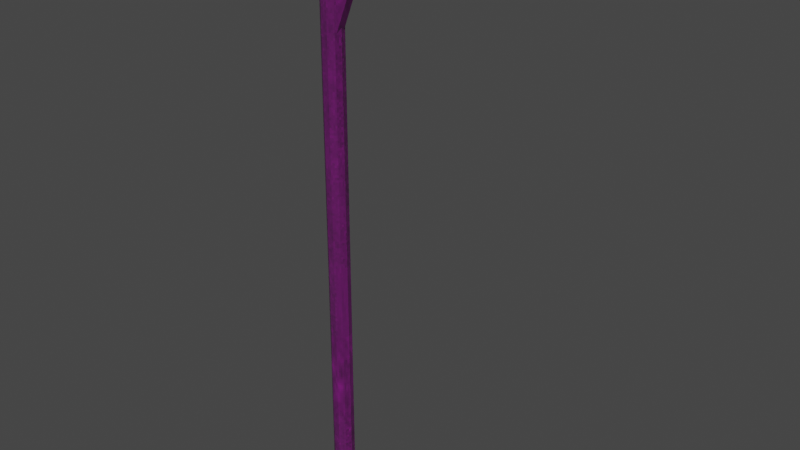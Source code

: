 # Source: lampost.blend  (saved by Blender 2.93.21; exported with 4.5.12 LTS)
import bpy
from mathutils import Matrix  # noqa: F401  (used for matrix-valued properties, if any)

bpy.ops.wm.read_factory_settings(use_empty=True)
scene = bpy.context.scene
scene.name = 'Scene'

# ---- collections
col_collection = bpy.data.collections.new('Collection'); scene.collection.children.link(col_collection)

# ---- images (referenced by path relative to the original .blend; pixels are not part of the script)
import os
ASSET_DIR = os.environ.get("B2B_ASSET_DIR", "")  # directory of the original .blend (textures are referenced by path, not embedded)
HERE = os.path.dirname(os.path.abspath(__file__))  # packed textures are extracted next to this script under _unpacked/

def load_image(name, relpath, width, height, colorspace="sRGB"):
    """Load a texture the original file referenced (path relative to the .blend, or extracted next to this script)."""
    p = next((c for c in (os.path.join(HERE, relpath), os.path.join(ASSET_DIR, relpath)) if relpath and os.path.exists(c)), "")
    if p:
        img = bpy.data.images.load(p, check_existing=True)
        img.name = name
    else:  # same state as the original file: an image datablock whose file is absent (Cycles renders it pink)
        img = bpy.data.images.new(name, width, height)
        img.source = "FILE"
        img.filepath = "//" + (relpath or name)
    img.colorspace_settings.name = colorspace
    return img
img_color_grid = load_image('color grid', '_unpacked/color_grid.4800cbe9.png', 256, 256, 'sRGB')

# ---- materials (node trees are filled in below, after node groups)
mat_lamp_main = bpy.data.materials.new('lamp main')
mat_lamp_main.surface_render_method = 'BLENDED'
mat_lamp_main.blend_method = 'BLEND'
mat_lamp_main.use_transparent_shadow = False
mat_material_001 = bpy.data.materials.new('Material.001')
mat_material_001.use_transparent_shadow = False

# ---- material node trees
mat_lamp_main.use_nodes = True; mat_lamp_main.node_tree.nodes.clear()
_N = mat_lamp_main.node_tree.nodes; _L = mat_lamp_main.node_tree.links
n0 = _N.new('ShaderNodeBsdfPrincipled'); n0.name = 'Principled BSDF'; n0.location = (10, 300)
n0.distribution = 'GGX'
n0.subsurface_method = 'BURLEY'
n0.inputs[2].default_value = 0.0
n0.inputs[3].default_value = 1.45
n0.inputs[4].default_value = 0.2523
n0.inputs[27].default_value = (0.8271, 0.8038, 0.03398, 1.0)
n0.inputs[28].default_value = 1.0
n1 = _N.new('ShaderNodeOutputMaterial'); n1.name = 'Material Output'; n1.location = (300, 300)
n2 = _N.new('ShaderNodeRGB'); n2.name = 'RGB'; n2.location = (-370, 143)
n2.outputs[0].default_value = (0.8276, 0.8219, 0.01844, 1.0)
_L.new(n0.outputs[0], n1.inputs[0])
_L.new(n2.outputs[0], n0.inputs[0])
n1.is_active_output = True
mat_material_001.use_nodes = True; mat_material_001.node_tree.nodes.clear()
_N = mat_material_001.node_tree.nodes; _L = mat_material_001.node_tree.links
n0 = _N.new('ShaderNodeBsdfPrincipled'); n0.name = 'Principled BSDF'; n0.location = (10, 300)
n0.distribution = 'GGX'
n0.subsurface_method = 'BURLEY'
n0.inputs[2].default_value = 1.0
n0.inputs[3].default_value = 1.45
n0.inputs[27].default_value = (0.0, 0.0, 0.0, 1.0)
n0.inputs[28].default_value = 1.0
n1 = _N.new('ShaderNodeOutputMaterial'); n1.name = 'Material Output'; n1.location = (300, 300)
n2 = _N.new('ShaderNodeTexImage'); n2.name = 'Image Texture'; n2.location = (-280, 275)
n2.image = img_color_grid
n2.interpolation = 'Closest'
_L.new(n0.outputs[0], n1.inputs[0])
_L.new(n2.outputs[0], n0.inputs[0])
n1.is_active_output = True

# ---- world
world_world = bpy.data.worlds.new('World'); scene.world = world_world
world_world.use_nodes = True; world_world.node_tree.nodes.clear()
_N = world_world.node_tree.nodes; _L = world_world.node_tree.links
n0 = _N.new('ShaderNodeOutputWorld'); n0.name = 'World Output'; n0.location = (300, 300)
n1 = _N.new('ShaderNodeBackground'); n1.name = 'Background'; n1.location = (10, 300)
n1.inputs[0].default_value = (0.05088, 0.05088, 0.05088, 1.0)
_L.new(n1.outputs[0], n0.inputs[0])
n0.is_active_output = True
world_world.color = (0.05088, 0.05088, 0.05088)
world_world.use_sun_shadow = False
world_world.sun_shadow_jitter_overblur = 0.0

# ---- meshes
me_cylinder = bpy.data.meshes.new('Cylinder')
me_cylinder.from_pydata([(-0.09898, 0.3694, -1.779), (-0.09898, 0.3694, 18.78), (0.137, 0.357, -1.779), (0.137, 0.357, 18.78), (0.3207, 0.2083, -1.779), (0.3207, 0.2083, 18.78), (0.3819, -0.02001, -1.779), (0.3819, -0.02001, 18.78), (0.2972, -0.2407, -1.779), (0.2972, -0.2407, 18.78), (0.09898, -0.3694, -1.779), (0.09898, -0.3694, 18.78), (-0.137, -0.357, -1.779), (-0.137, -0.357, 18.78), (-0.3207, -0.2083, -1.779), (-0.3207, -0.2083, 18.78), (-0.3819, 0.02001, -1.779), (-0.3819, 0.02001, 18.78), (-0.2972, 0.2407, -1.779), (-0.2972, 0.2407, 18.78), (-0.09898, 0.3694, 16.26), (0.137, 0.357, 16.26), (0.3207, 0.2083, 16.26), (0.3819, -0.02001, 16.26), (0.2972, -0.2407, 16.26), (0.09898, -0.3694, 16.26), (-0.137, -0.357, 16.26), (-0.3207, -0.2083, 16.26), (-0.3819, 0.02001, 16.26), (-0.2972, 0.2407, 16.26), (4.316, -0.3957, 17.83), (4.418, -0.2783, 18.5), (4.311, 0.408, 17.82), (4.415, 0.2809, 18.49), (5.535, -0.4053, 17.99), (5.266, -0.2849, 18.61), (5.529, 0.3984, 17.98), (5.263, 0.2743, 18.6), (4.919, 0.5114, 17.9), (4.838, 0.3783, 18.55), (4.926, -0.5087, 17.91), (4.843, -0.3823, 18.55), (4.149, 0.007422, 17.81), (4.264, 0.002535, 18.48), (5.696, -0.004736, 18.0), (5.417, -0.006531, 18.62), (5.019, -0.003452, 18.76), (4.887, -0.0001204, 18.19), (4.636, 0.4632, 17.87), (4.645, -0.3338, 18.53), (4.641, 0.3329, 18.52), (4.642, -0.456, 17.87), (4.523, 0.003208, 18.06), (4.553, -0.0006593, 18.67), (0.1826, -0.1789, 18.43), (0.1826, -0.1789, 13.91), (4.761, -0.1787, 18.45), (4.761, -0.1787, 18.2), (0.7943, -0.1694, 15.49), (1.041, -0.1566, 16.53), (2.921, -0.1678, 17.48), (0.1805, 0.1375, 18.44), (0.1805, 0.1375, 13.91), (4.759, 0.1377, 18.45), (4.759, 0.1377, 18.2), (0.7922, 0.147, 15.5), (1.039, 0.1598, 16.53), (2.919, 0.1486, 17.48), (4.873, 0.1671, 18.59), (4.888, 0.3088, 18.46), (4.911, 0.4034, 18.26), (4.938, 0.4367, 18.05), (4.966, 0.4034, 17.86), (4.989, 0.3088, 17.72), (5.004, 0.1671, 17.62), (5.035, 0.1182, 18.6), (5.187, 0.2183, 18.49), (5.302, 0.2853, 18.31), (5.361, 0.3088, 18.09), (5.356, 0.2853, 17.9), (5.287, 0.2183, 17.74), (5.166, 0.1182, 17.64), (5.102, -2.384e-07, 18.61), (5.311, -2.384e-07, 18.51), (5.463, -2.384e-07, 18.33), (5.536, -1.192e-07, 18.11), (5.518, -1.192e-07, 17.9), (5.411, -2.384e-07, 17.74), (5.233, -1.192e-07, 17.64), (5.035, -0.1182, 18.6), (5.187, -0.2183, 18.49), (5.302, -0.2853, 18.31), (5.361, -0.3088, 18.09), (5.356, -0.2853, 17.9), (5.287, -0.2183, 17.74), (5.166, -0.1182, 17.64), (4.873, -0.1671, 18.59), (4.888, -0.3088, 18.46), (4.911, -0.4034, 18.26), (4.938, -0.4367, 18.05), (4.966, -0.4034, 17.86), (4.989, -0.3088, 17.72), (5.004, -0.1671, 17.62), (4.868, -1.192e-07, 18.63), (4.711, -0.1182, 18.57), (4.59, -0.2183, 18.42), (4.521, -0.2853, 18.22), (4.516, -0.3088, 17.99), (4.575, -0.2853, 17.8), (4.69, -0.2183, 17.67), (4.842, -0.1182, 17.6), (4.644, -1.192e-07, 18.56), (4.466, -2.384e-07, 18.41), (4.359, 0.0, 18.2), (4.341, -1.192e-07, 17.96), (4.413, -2.384e-07, 17.77), (4.566, -1.192e-07, 17.64), (4.775, -2.384e-07, 17.58), (5.009, -1.192e-07, 17.59), (4.711, 0.1182, 18.57), (4.59, 0.2183, 18.42), (4.521, 0.2853, 18.22), (4.516, 0.3088, 17.99), (4.575, 0.2853, 17.8), (4.69, 0.2183, 17.67), (4.842, 0.1182, 17.6), (5.098, 0.3145, 18.58), (5.299, -0.4453, 17.96), (5.293, 0.4421, 17.95), (5.103, -0.3226, 18.59), (5.263, -0.00534, 18.68), (5.383, -0.00295, 18.16), (2.317, -0.1788, 18.44), (2.315, 0.1376, 18.44)], [], [(20, 1, 3, 21), (21, 3, 5, 22), (22, 5, 7, 23), (23, 7, 9, 24), (24, 9, 11, 25), (25, 11, 13, 26), (26, 13, 15, 27), (27, 15, 17, 28), (3, 1, 19, 17, 15, 13, 11, 9, 7, 5), (28, 17, 19, 29), (29, 19, 1, 20), (0, 2, 4, 6, 8, 10, 12, 14, 16, 18), (18, 29, 20, 0), (16, 28, 29, 18), (14, 27, 28, 16), (12, 26, 27, 14), (10, 25, 26, 12), (8, 24, 25, 10), (6, 23, 24, 8), (4, 22, 23, 6), (2, 21, 22, 4), (0, 20, 21, 2), (42, 43, 33, 32), (128, 126, 37, 36), (44, 45, 35, 34), (51, 49, 31, 30), (131, 44, 34, 127), (53, 43, 31, 49), (130, 46, 41, 129), (52, 47, 40, 51), (127, 129, 41, 40), (48, 50, 39, 38), (48, 38, 47, 52), (126, 39, 46, 130), (50, 33, 43, 53), (128, 36, 44, 131), (36, 37, 45, 44), (30, 31, 43, 42), (39, 50, 53, 46), (32, 48, 52, 42), (32, 33, 50, 48), (42, 52, 51, 30), (46, 53, 49, 41), (40, 41, 49, 51), (57, 56, 132, 54, 55, 58, 59, 60), (64, 67, 66, 65, 62, 61, 133, 63), (58, 55, 62, 65), (132, 56, 63, 133), (57, 60, 67, 64), (59, 58, 65, 66), (56, 57, 64, 63), (55, 54, 61, 62), (60, 59, 66, 67), (74, 73, 80, 81), (72, 71, 78, 79), (70, 69, 76, 77), (68, 103, 75), (118, 74, 81), (73, 72, 79, 80), (71, 70, 77, 78), (69, 68, 75, 76), (77, 76, 83, 84), (75, 103, 82), (118, 81, 88), (80, 79, 86, 87), (78, 77, 84, 85), (76, 75, 82, 83), (81, 80, 87, 88), (79, 78, 85, 86), (118, 88, 95), (87, 86, 93, 94), (85, 84, 91, 92), (83, 82, 89, 90), (88, 87, 94, 95), (86, 85, 92, 93), (84, 83, 90, 91), (82, 103, 89), (90, 89, 96, 97), (95, 94, 101, 102), (93, 92, 99, 100), (91, 90, 97, 98), (89, 103, 96), (118, 95, 102), (94, 93, 100, 101), (92, 91, 98, 99), (102, 101, 109, 110), (100, 99, 107, 108), (98, 97, 105, 106), (96, 103, 104), (118, 102, 110), (101, 100, 108, 109), (99, 98, 106, 107), (97, 96, 104, 105), (104, 103, 111), (118, 110, 117), (109, 108, 115, 116), (107, 106, 113, 114), (105, 104, 111, 112), (110, 109, 116, 117), (108, 107, 114, 115), (106, 105, 112, 113), (116, 115, 123, 124), (114, 113, 121, 122), (112, 111, 119, 120), (117, 116, 124, 125), (115, 114, 122, 123), (113, 112, 120, 121), (111, 103, 119), (118, 117, 125), (125, 124, 73, 74), (123, 122, 71, 72), (121, 120, 69, 70), (119, 103, 68), (118, 125, 74), (124, 123, 72, 73), (122, 121, 70, 71), (120, 119, 68, 69), (38, 128, 131, 47), (37, 126, 130, 45), (34, 35, 129, 127), (45, 130, 129, 35), (47, 131, 127, 40), (38, 39, 126, 128), (54, 132, 133, 61)])
me_cylinder.polygons.foreach_set('material_index', [1, 1, 1, 1, 1, 1, 1, 1, 1, 1, 1, 1, 1, 1, 1, 1, 1, 1, 1, 1, 1, 1, 1, 1, 1, 1, 1, 1, 1, 1, 1, 1, 1, 1, 1, 1, 1, 1, 1, 1, 1, 1, 1, 1, 1, 1, 1, 1, 1, 1, 1, 1, 1, 0, 0, 0, 0, 0, 0, 0, 0, 0, 0, 0, 0, 0, 0, 0, 0, 0, 0, 0, 0, 0, 0, 0, 0, 0, 0, 0, 0, 0, 0, 0, 0, 0, 0, 0, 0, 0, 0, 0, 0, 0, 0, 0, 0, 0, 0, 0, 0, 0, 0, 0, 0, 0, 0, 0, 0, 0, 0, 0, 0, 0, 0, 0, 0, 1, 1, 1, 1, 1, 1, 1])
_uv = me_cylinder.uv_layers.new(name='UVMap')
_uv.uv.foreach_set('vector', [0.02602, 0.8351, 0.02632, 0.9883, 0.01195, 0.9884, 0.01165, 0.8351, 0.1789, 0.835, 0.1792, 0.9882, 0.1648, 0.9882, 0.1645, 0.835, 0.1645, 0.835, 0.1648, 0.9882, 0.1505, 0.9883, 0.1502, 0.835, 0.1502, 0.835, 0.1505, 0.9883, 0.1361, 0.9883, 0.1358, 0.8351, 0.1358, 0.8351, 0.1361, 0.9883, 0.1217, 0.9883, 0.1214, 0.8351, 0.1214, 0.8351, 0.1217, 0.9883, 0.1074, 0.9884, 0.1071, 0.8351, 0.0835, 0.835, 0.08377, 0.9882, 0.06941, 0.9882, 0.06913, 0.835, 0.06913, 0.835, 0.06941, 0.9882, 0.05504, 0.9883, 0.05476, 0.835, 0.5306, 0.5353, 0.5185, 0.5314, 0.5111, 0.5211, 0.5111, 0.5084, 0.5185, 0.4982, 0.5306, 0.4942, 0.5427, 0.4982, 0.5502, 0.5084, 0.5502, 0.5211, 0.5427, 0.5314, 0.05476, 0.835, 0.05504, 0.9883, 0.04068, 0.9883, 0.04039, 0.8351, 0.04039, 0.8351, 0.04068, 0.9883, 0.02632, 0.9883, 0.02602, 0.8351, 0.5111, 0.4568, 0.5111, 0.4441, 0.5185, 0.4338, 0.5306, 0.4299, 0.5427, 0.4338, 0.5502, 0.4441, 0.5502, 0.4568, 0.5427, 0.467, 0.5306, 0.471, 0.5185, 0.467, 0.04067, 0.01173, 0.04039, 0.8351, 0.02602, 0.8351, 0.02631, 0.01175, 0.05504, 0.0117, 0.05476, 0.835, 0.04039, 0.8351, 0.04067, 0.01173, 0.0694, 0.01167, 0.06913, 0.835, 0.05476, 0.835, 0.05504, 0.0117, 0.08377, 0.01165, 0.0835, 0.835, 0.06913, 0.835, 0.0694, 0.01167, 0.1217, 0.01175, 0.1214, 0.8351, 0.1071, 0.8351, 0.1074, 0.01178, 0.1361, 0.01173, 0.1358, 0.8351, 0.1214, 0.8351, 0.1217, 0.01175, 0.1504, 0.0117, 0.1502, 0.835, 0.1358, 0.8351, 0.1361, 0.01173, 0.1648, 0.01167, 0.1645, 0.835, 0.1502, 0.835, 0.1504, 0.0117, 0.1792, 0.01165, 0.1789, 0.835, 0.1645, 0.835, 0.1648, 0.01167, 0.02631, 0.01175, 0.02602, 0.8351, 0.01165, 0.8351, 0.01195, 0.01178, 0.5111, 0.1123, 0.5476, 0.1122, 0.5499, 0.1291, 0.5134, 0.1354, 0.5362, 0.1843, 0.5658, 0.1636, 0.5702, 0.1717, 0.5421, 0.1959, 0.5586, 0.01165, 0.5818, 0.03989, 0.5704, 0.05255, 0.5425, 0.02836, 0.5211, 0.07251, 0.5552, 0.08355, 0.5503, 0.09519, 0.514, 0.08896, 0.5365, 0.2543, 0.5331, 0.2359, 0.5572, 0.2403, 0.5631, 0.2527, 0.5294, 0.3888, 0.5246, 0.4066, 0.5114, 0.3942, 0.5111, 0.3809, 0.539, 0.3533, 0.5355, 0.366, 0.5112, 0.3692, 0.519, 0.3559, 0.5445, 0.2974, 0.541, 0.2785, 0.5708, 0.2729, 0.5708, 0.2894, 0.5366, 0.03988, 0.5662, 0.0606, 0.5595, 0.07337, 0.5273, 0.05813, 0.5205, 0.1517, 0.5548, 0.1407, 0.559, 0.1508, 0.5267, 0.166, 0.517, 0.3, 0.5111, 0.2847, 0.541, 0.2785, 0.5445, 0.2974, 0.5548, 0.3661, 0.5548, 0.3816, 0.5355, 0.366, 0.539, 0.3533, 0.5491, 0.3917, 0.5421, 0.4029, 0.5246, 0.4066, 0.5294, 0.3888, 0.5111, 0.263, 0.5122, 0.2492, 0.5331, 0.2359, 0.5365, 0.2543, 0.5421, 0.1959, 0.5702, 0.1717, 0.5818, 0.1844, 0.5586, 0.2126, 0.514, 0.08896, 0.5503, 0.09519, 0.5476, 0.1122, 0.5111, 0.1123, 0.5548, 0.3816, 0.5491, 0.3917, 0.5294, 0.3888, 0.5355, 0.366, 0.5248, 0.317, 0.517, 0.3, 0.5445, 0.2974, 0.5488, 0.3214, 0.5134, 0.1354, 0.5499, 0.1291, 0.5548, 0.1407, 0.5205, 0.1517, 0.5488, 0.3214, 0.5445, 0.2974, 0.5708, 0.2894, 0.5695, 0.3081, 0.5355, 0.366, 0.5294, 0.3888, 0.5111, 0.3809, 0.5112, 0.3692, 0.5273, 0.05813, 0.5595, 0.07337, 0.5552, 0.08355, 0.5211, 0.07251, 0.4324, 0.01168, 0.4456, 0.01165, 0.4456, 0.143, 0.4456, 0.2577, 0.2025, 0.2584, 0.2875, 0.2253, 0.3433, 0.2119, 0.3937, 0.1106, 0.4324, 0.5284, 0.3937, 0.4295, 0.3433, 0.3283, 0.2875, 0.3148, 0.2025, 0.2817, 0.4456, 0.2825, 0.4456, 0.3972, 0.4456, 0.5285, 0.4869, 0.4329, 0.4878, 0.5241, 0.4708, 0.5241, 0.4699, 0.4329, 0.4869, 0.01165, 0.4877, 0.143, 0.4707, 0.143, 0.4699, 0.01165, 0.4878, 0.1562, 0.4868, 0.2624, 0.4698, 0.2624, 0.4708, 0.1562, 0.4859, 0.3755, 0.4869, 0.4329, 0.4699, 0.4329, 0.4689, 0.3755, 0.4877, 0.143, 0.4878, 0.1562, 0.4708, 0.1562, 0.4707, 0.143, 0.4878, 0.5241, 0.486, 0.7673, 0.469, 0.7672, 0.4708, 0.5241, 0.4868, 0.2624, 0.4859, 0.3755, 0.4689, 0.3755, 0.4698, 0.2624, 0.75, 0.125, 0.75, 0.25, 0.625, 0.25, 0.625, 0.125, 0.75, 0.375, 0.75, 0.5, 0.625, 0.5, 0.625, 0.375, 0.75, 0.625, 0.75, 0.75, 0.625, 0.75, 0.625, 0.625, 0.75, 0.875, 0.6875, 1.0, 0.625, 0.875, 0.6875, 0.0, 0.75, 0.125, 0.625, 0.125, 0.75, 0.25, 0.75, 0.375, 0.625, 0.375, 0.625, 0.25, 0.75, 0.5, 0.75, 0.625, 0.625, 0.625, 0.625, 0.5, 0.75, 0.75, 0.75, 0.875, 0.625, 0.875, 0.625, 0.75, 0.625, 0.625, 0.625, 0.75, 0.5, 0.75, 0.5, 0.625, 0.625, 0.875, 0.5625, 1.0, 0.5, 0.875, 0.5625, 0.0, 0.625, 0.125, 0.5, 0.125, 0.625, 0.25, 0.625, 0.375, 0.5, 0.375, 0.5, 0.25, 0.625, 0.5, 0.625, 0.625, 0.5, 0.625, 0.5, 0.5, 0.625, 0.75, 0.625, 0.875, 0.5, 0.875, 0.5, 0.75, 0.625, 0.125, 0.625, 0.25, 0.5, 0.25, 0.5, 0.125, 0.625, 0.375, 0.625, 0.5, 0.5, 0.5, 0.5, 0.375, 0.4375, 0.0, 0.5, 0.125, 0.375, 0.125, 0.5, 0.25, 0.5, 0.375, 0.375, 0.375, 0.375, 0.25, 0.5, 0.5, 0.5, 0.625, 0.375, 0.625, 0.375, 0.5, 0.5, 0.75, 0.5, 0.875, 0.375, 0.875, 0.375, 0.75, 0.5, 0.125, 0.5, 0.25, 0.375, 0.25, 0.375, 0.125, 0.5, 0.375, 0.5, 0.5, 0.375, 0.5, 0.375, 0.375, 0.5, 0.625, 0.5, 0.75, 0.375, 0.75, 0.375, 0.625, 0.5, 0.875, 0.4375, 1.0, 0.375, 0.875, 0.375, 0.75, 0.375, 0.875, 0.25, 0.875, 0.25, 0.75, 0.375, 0.125, 0.375, 0.25, 0.25, 0.25, 0.25, 0.125, 0.375, 0.375, 0.375, 0.5, 0.25, 0.5, 0.25, 0.375, 0.375, 0.625, 0.375, 0.75, 0.25, 0.75, 0.25, 0.625, 0.375, 0.875, 0.3125, 1.0, 0.25, 0.875, 0.3125, 0.0, 0.375, 0.125, 0.25, 0.125, 0.375, 0.25, 0.375, 0.375, 0.25, 0.375, 0.25, 0.25, 0.375, 0.5, 0.375, 0.625, 0.25, 0.625, 0.25, 0.5, 0.25, 0.125, 0.25, 0.25, 0.125, 0.25, 0.125, 0.125, 0.25, 0.375, 0.25, 0.5, 0.125, 0.5, 0.125, 0.375, 0.25, 0.625, 0.25, 0.75, 0.125, 0.75, 0.125, 0.625, 0.25, 0.875, 0.1875, 1.0, 0.125, 0.875, 0.1875, 0.0, 0.25, 0.125, 0.125, 0.125, 0.25, 0.25, 0.25, 0.375, 0.125, 0.375, 0.125, 0.25, 0.25, 0.5, 0.25, 0.625, 0.125, 0.625, 0.125, 0.5, 0.25, 0.75, 0.25, 0.875, 0.125, 0.875, 0.125, 0.75, 0.125, 0.875, 0.0625, 1.0, 0.0, 0.875, 0.0625, 0.0, 0.125, 0.125, 0.0, 0.125, 0.125, 0.25, 0.125, 0.375, 0.0, 0.375, 0.0, 0.25, 0.125, 0.5, 0.125, 0.625, 0.0, 0.625, 0.0, 0.5, 0.125, 0.75, 0.125, 0.875, 0.0, 0.875, 0.0, 0.75, 0.125, 0.125, 0.125, 0.25, 0.0, 0.25, 0.0, 0.125, 0.125, 0.375, 0.125, 0.5, 0.0, 0.5, 0.0, 0.375, 0.125, 0.625, 0.125, 0.75, 0.0, 0.75, 0.0, 0.625, 1.0, 0.25, 1.0, 0.375, 0.875, 0.375, 0.875, 0.25, 1.0, 0.5, 1.0, 0.625, 0.875, 0.625, 0.875, 0.5, 1.0, 0.75, 1.0, 0.875, 0.875, 0.875, 0.875, 0.75, 1.0, 0.125, 1.0, 0.25, 0.875, 0.25, 0.875, 0.125, 1.0, 0.375, 1.0, 0.5, 0.875, 0.5, 0.875, 0.375, 1.0, 0.625, 1.0, 0.75, 0.875, 0.75, 0.875, 0.625, 1.0, 0.875, 0.9375, 1.0, 0.875, 0.875, 0.9375, 0.0, 1.0, 0.125, 0.875, 0.125, 0.875, 0.125, 0.875, 0.25, 0.75, 0.25, 0.75, 0.125, 0.875, 0.375, 0.875, 0.5, 0.75, 0.5, 0.75, 0.375, 0.875, 0.625, 0.875, 0.75, 0.75, 0.75, 0.75, 0.625, 0.875, 0.875, 0.8125, 1.0, 0.75, 0.875, 0.8125, 0.0, 0.875, 0.125, 0.75, 0.125, 0.875, 0.25, 0.875, 0.375, 0.75, 0.375, 0.75, 0.25, 0.875, 0.5, 0.875, 0.625, 0.75, 0.625, 0.75, 0.5, 0.875, 0.75, 0.875, 0.875, 0.75, 0.875, 0.75, 0.75, 0.5111, 0.2847, 0.5111, 0.263, 0.5365, 0.2543, 0.541, 0.2785, 0.5544, 0.3567, 0.5548, 0.3661, 0.539, 0.3533, 0.5413, 0.3447, 0.5425, 0.02836, 0.5704, 0.05255, 0.5662, 0.0606, 0.5366, 0.03988, 0.5413, 0.3447, 0.539, 0.3533, 0.519, 0.3559, 0.5241, 0.3481, 0.541, 0.2785, 0.5365, 0.2543, 0.5631, 0.2527, 0.5708, 0.2729, 0.5267, 0.166, 0.559, 0.1508, 0.5658, 0.1636, 0.5362, 0.1843, 0.486, 0.7673, 0.4867, 0.8819, 0.4697, 0.8819, 0.469, 0.7672])
me_cylinder.materials.append(mat_lamp_main)
me_cylinder.materials.append(mat_material_001)
me_cylinder.use_remesh_fix_poles = True
me_cylinder.use_remesh_preserve_attributes = False
me_cylinder.update()

# ---- objects
ob_cylinder = bpy.data.objects.new('Cylinder', me_cylinder)

# ---- transforms, parenting, visibility, modifiers, constraints
ob_cylinder.location = (0.0, 0.0, 0.0)

# ---- collection membership
col_collection.objects.link(ob_cylinder)

# ---- scene / render settings (as saved in the file)
scene.frame_start = 1; scene.frame_end = 250; scene.frame_set(1)
scene.render.engine = 'BLENDER_EEVEE_NEXT'
scene.cycles.use_denoising = False
scene.cycles.samples = 128
scene.cycles.sampling_pattern = 'TABULATED_SOBOL'
scene.cycles.use_adaptive_sampling = False
scene.cycles.use_light_tree = False
scene.view_settings.view_transform = 'Filmic'
bpy.context.view_layer.update()

# ---- added for rendering (the .blend has no active camera and no usable light): camera, sun
cam_auto = bpy.data.cameras.new('AutoCamera')
cam_auto.lens = 50.0
cam_auto.sensor_width = 36.0
cam_auto.clip_end = 1000.0
ob_auto_camera = bpy.data.objects.new('AutoCamera', cam_auto)
scene.collection.objects.link(ob_auto_camera)
ob_auto_camera.location = (22.5178, -23.8315, 24.3908)
ob_auto_camera.rotation_euler = (1.09748, -7.21219e-08, 0.694738)
scene.camera = ob_auto_camera
light_auto_sun = bpy.data.lights.new('AutoSun', 'SUN')
light_auto_sun.energy = 3.0
light_auto_sun.angle = 0.0523599
ob_auto_sun = bpy.data.objects.new('AutoSun', light_auto_sun)
scene.collection.objects.link(ob_auto_sun)
ob_auto_sun.rotation_euler = (0.872665, 0.174533, 0.523599)
bpy.context.view_layer.update()
